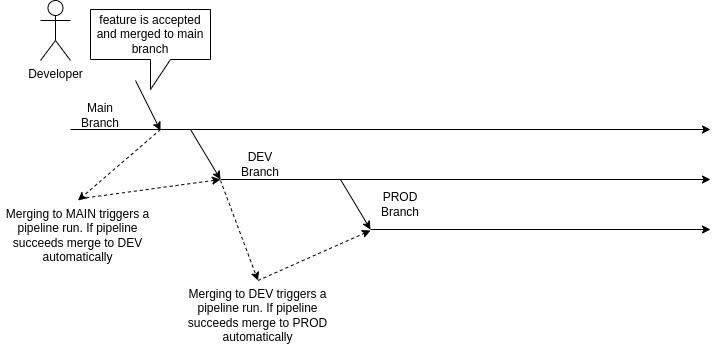

The diagram above was exported from draw.io. Its source (the exported page's mxGraphModel, read from the mxfile embedded in the PNG):
<mxGraphModel dx="1422" dy="1008" grid="1" gridSize="10" guides="1" tooltips="1" connect="1" arrows="1" fold="1" page="1" pageScale="1" pageWidth="1169" pageHeight="827" math="0" shadow="0">
  <root>
    <mxCell id="0" />
    <mxCell id="1" parent="0" />
    <mxCell id="N-6tCiic3dp-_lxx5ptw-16" value="" style="endArrow=classic;html=1;rounded=0;" parent="1" edge="1">
      <mxGeometry width="50" height="50" relative="1" as="geometry">
        <mxPoint x="110" y="169" as="sourcePoint" />
        <mxPoint x="750" y="169" as="targetPoint" />
      </mxGeometry>
    </mxCell>
    <mxCell id="N-6tCiic3dp-_lxx5ptw-17" value="Main Branch" style="text;html=1;strokeColor=none;fillColor=none;align=center;verticalAlign=middle;whiteSpace=wrap;rounded=0;" parent="1" vertex="1">
      <mxGeometry x="110" y="140" width="60" height="30" as="geometry" />
    </mxCell>
    <mxCell id="N-6tCiic3dp-_lxx5ptw-18" value="" style="endArrow=classic;html=1;rounded=0;" parent="1" edge="1">
      <mxGeometry width="50" height="50" relative="1" as="geometry">
        <mxPoint x="230" y="169" as="sourcePoint" />
        <mxPoint x="260" y="219" as="targetPoint" />
      </mxGeometry>
    </mxCell>
    <mxCell id="N-6tCiic3dp-_lxx5ptw-29" value="" style="endArrow=classic;html=1;rounded=0;" parent="1" edge="1">
      <mxGeometry width="50" height="50" relative="1" as="geometry">
        <mxPoint x="260" y="219" as="sourcePoint" />
        <mxPoint x="750" y="219" as="targetPoint" />
      </mxGeometry>
    </mxCell>
    <mxCell id="N-6tCiic3dp-_lxx5ptw-30" value="" style="endArrow=classic;html=1;rounded=0;" parent="1" edge="1">
      <mxGeometry width="50" height="50" relative="1" as="geometry">
        <mxPoint x="380" y="219" as="sourcePoint" />
        <mxPoint x="410" y="269" as="targetPoint" />
      </mxGeometry>
    </mxCell>
    <mxCell id="N-6tCiic3dp-_lxx5ptw-31" value="" style="endArrow=classic;html=1;rounded=0;" parent="1" edge="1">
      <mxGeometry width="50" height="50" relative="1" as="geometry">
        <mxPoint x="410" y="269" as="sourcePoint" />
        <mxPoint x="750" y="269" as="targetPoint" />
      </mxGeometry>
    </mxCell>
    <mxCell id="N-6tCiic3dp-_lxx5ptw-32" value="DEV Branch" style="text;html=1;strokeColor=none;fillColor=none;align=center;verticalAlign=middle;whiteSpace=wrap;rounded=0;" parent="1" vertex="1">
      <mxGeometry x="270" y="189" width="60" height="30" as="geometry" />
    </mxCell>
    <mxCell id="N-6tCiic3dp-_lxx5ptw-33" value="PROD Branch" style="text;html=1;strokeColor=none;fillColor=none;align=center;verticalAlign=middle;whiteSpace=wrap;rounded=0;" parent="1" vertex="1">
      <mxGeometry x="410" y="229" width="60" height="30" as="geometry" />
    </mxCell>
    <mxCell id="N-6tCiic3dp-_lxx5ptw-37" value="" style="endArrow=classic;html=1;rounded=0;" parent="1" edge="1">
      <mxGeometry width="50" height="50" relative="1" as="geometry">
        <mxPoint x="175" y="120" as="sourcePoint" />
        <mxPoint x="200" y="170" as="targetPoint" />
      </mxGeometry>
    </mxCell>
    <mxCell id="N-6tCiic3dp-_lxx5ptw-38" value="feature is accepted and merged to main branch" style="shape=callout;whiteSpace=wrap;html=1;perimeter=calloutPerimeter;" parent="1" vertex="1">
      <mxGeometry x="130" y="49" width="120" height="80" as="geometry" />
    </mxCell>
    <mxCell id="N-6tCiic3dp-_lxx5ptw-42" value="Merging to MAIN triggers a pipeline run. If pipeline succeeds merge to DEV automatically" style="text;html=1;strokeColor=none;fillColor=none;align=center;verticalAlign=middle;whiteSpace=wrap;rounded=0;" parent="1" vertex="1">
      <mxGeometry x="40" y="240" width="155" height="70" as="geometry" />
    </mxCell>
    <mxCell id="N-6tCiic3dp-_lxx5ptw-43" value="" style="endArrow=classic;html=1;rounded=0;entryX=0.5;entryY=0;entryDx=0;entryDy=0;dashed=1;" parent="1" target="N-6tCiic3dp-_lxx5ptw-42" edge="1">
      <mxGeometry width="50" height="50" relative="1" as="geometry">
        <mxPoint x="200" y="169" as="sourcePoint" />
        <mxPoint x="320" y="89" as="targetPoint" />
      </mxGeometry>
    </mxCell>
    <mxCell id="N-6tCiic3dp-_lxx5ptw-44" value="" style="endArrow=classic;html=1;rounded=0;dashed=1;exitX=0.515;exitY=-0.027;exitDx=0;exitDy=0;exitPerimeter=0;" parent="1" source="N-6tCiic3dp-_lxx5ptw-42" edge="1">
      <mxGeometry width="50" height="50" relative="1" as="geometry">
        <mxPoint x="210" y="239" as="sourcePoint" />
        <mxPoint x="260" y="219" as="targetPoint" />
      </mxGeometry>
    </mxCell>
    <mxCell id="N-6tCiic3dp-_lxx5ptw-45" value="Merging to DEV triggers a pipeline run. If pipeline succeeds merge to PROD automatically" style="text;html=1;strokeColor=none;fillColor=none;align=center;verticalAlign=middle;whiteSpace=wrap;rounded=0;" parent="1" vertex="1">
      <mxGeometry x="220" y="320" width="155" height="70" as="geometry" />
    </mxCell>
    <mxCell id="N-6tCiic3dp-_lxx5ptw-46" value="" style="endArrow=classic;html=1;rounded=0;dashed=1;entryX=0.5;entryY=0;entryDx=0;entryDy=0;" parent="1" target="N-6tCiic3dp-_lxx5ptw-45" edge="1">
      <mxGeometry width="50" height="50" relative="1" as="geometry">
        <mxPoint x="260" y="220" as="sourcePoint" />
        <mxPoint x="270" y="229" as="targetPoint" />
      </mxGeometry>
    </mxCell>
    <mxCell id="N-6tCiic3dp-_lxx5ptw-47" value="" style="endArrow=classic;html=1;rounded=0;dashed=1;exitX=0.5;exitY=0;exitDx=0;exitDy=0;" parent="1" source="N-6tCiic3dp-_lxx5ptw-45" edge="1">
      <mxGeometry width="50" height="50" relative="1" as="geometry">
        <mxPoint x="310" y="300" as="sourcePoint" />
        <mxPoint x="410" y="270" as="targetPoint" />
      </mxGeometry>
    </mxCell>
    <mxCell id="N-6tCiic3dp-_lxx5ptw-48" value="Developer" style="shape=umlActor;verticalLabelPosition=bottom;verticalAlign=top;html=1;outlineConnect=0;fontSize=12;" parent="1" vertex="1">
      <mxGeometry x="80" y="40" width="30" height="60" as="geometry" />
    </mxCell>
  </root>
</mxGraphModel>